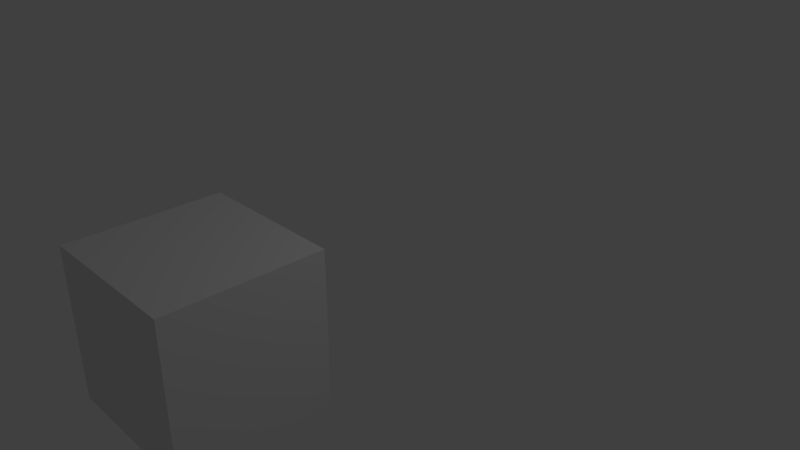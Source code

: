 # Source: ANIMACAO_BASICA_-_KEYFRAMES.blend  (saved by Blender 2.79.0; exported with 4.5.12 LTS)
import bpy
from mathutils import Matrix  # noqa: F401  (used for matrix-valued properties, if any)

bpy.ops.wm.read_factory_settings(use_empty=True)
scene = bpy.context.scene
scene.name = 'Scene'

# ---- collections
col_collection_1 = bpy.data.collections.new('Collection 1'); scene.collection.children.link(col_collection_1)

# ---- materials (node trees are filled in below, after node groups)
mat_material = bpy.data.materials.new('Material')
mat_material.alpha_threshold = 0.0
mat_material.use_transparent_shadow = False
mat_material.roughness = 0.5
mat_material.line_color = (0.0, 0.0, 0.0, 1.0)

# ---- material node trees

# ---- world
world_world = bpy.data.worlds.new('World'); scene.world = world_world
world_world.color = (0.05088, 0.05088, 0.05088)
world_world.use_sun_shadow = False
world_world.sun_shadow_jitter_overblur = 0.0
world_world.cycles.sampling_method = 'MANUAL'

# ---- cameras
cam_camera = bpy.data.cameras.new('Camera')
cam_camera.clip_end = 100.0
cam_camera.lens = 35.0
cam_camera.sensor_width = 32.0
cam_camera.sensor_height = 18.0
cam_camera.ortho_scale = 7.314
cam_camera.dof.focus_distance = 0.0
cam_camera.dof.aperture_fstop = 128.0

# ---- lights
light_lamp = bpy.data.lights.new('Lamp', 'POINT')
light_lamp.transmission_factor = 0.0
light_lamp.cutoff_distance = 30.0
light_lamp.energy = 100.0
light_lamp.shadow_buffer_clip_start = 1.001
light_lamp.shadow_soft_size = 0.1
light_lamp.shadow_maximum_resolution = 0.006
light_lamp.use_absolute_resolution = True

# ---- meshes
me_cube = bpy.data.meshes.new('Cube')
me_cube.from_pydata([(1.0, 1.0, -1.0), (1.0, -1.0, -1.0), (-1.0, -1.0, -1.0), (-1.0, 1.0, -1.0), (1.0, 1.0, 1.0), (1.0, -1.0, 1.0), (-1.0, -1.0, 1.0), (-1.0, 1.0, 1.0)], [], [(0, 1, 2, 3), (4, 7, 6, 5), (0, 4, 5, 1), (1, 5, 6, 2), (2, 6, 7, 3), (4, 0, 3, 7)])
me_cube.materials.append(mat_material)
me_cube.use_remesh_preserve_volume = False
me_cube.use_remesh_preserve_attributes = False
me_cube.use_mirror_vertex_groups = False
me_cube.update()

# ---- objects
ob_cube = bpy.data.objects.new('Cube', me_cube)
ob_lamp = bpy.data.objects.new('Lamp', light_lamp)
ob_camera = bpy.data.objects.new('Camera', cam_camera)

# ---- transforms, parenting, visibility, modifiers, constraints
ob_cube.location = (0.0, -2.493, 0.0)
ob_cube.lock_rotations_4d = False
ob_cube.empty_display_type = 'ARROWS'
ob_cube.lineart.crease_threshold = 0.0
ob_lamp.location = (4.076, 1.005, 5.904)
ob_lamp.rotation_euler = (0.6503, 0.05522, 1.866)
ob_lamp.lock_rotations_4d = False
ob_lamp.empty_display_type = 'ARROWS'
ob_lamp.color = (0.0, 0.0, 0.0, 0.0)
ob_lamp.lineart.crease_threshold = 0.0
ob_camera.location = (7.481, -6.508, 5.344)
ob_camera.rotation_euler = (1.109, 0.0, 0.8149)
ob_camera.lock_rotations_4d = False
ob_camera.empty_display_type = 'ARROWS'
ob_camera.color = (0.0, 0.0, 0.0, 0.0)
ob_camera.display_type = 'WIRE'
ob_camera.lineart.crease_threshold = 0.0

# ---- collection membership
col_collection_1.objects.link(ob_cube)
col_collection_1.objects.link(ob_lamp)
col_collection_1.objects.link(ob_camera)

# ---- scene / render settings (as saved in the file)
scene.camera = ob_camera
scene.frame_start = 0; scene.frame_end = 100; scene.frame_set(41)
scene.render.engine = 'BLENDER_EEVEE_NEXT'
scene.render.resolution_percentage = 50
scene.render.dither_intensity = 0.0
scene.cycles.use_denoising = False
scene.cycles.samples = 128
scene.cycles.sampling_pattern = 'TABULATED_SOBOL'
scene.cycles.use_adaptive_sampling = False
scene.cycles.use_light_tree = False
scene.cycles.blur_glossy = 0.0
scene.cycles.sample_clamp_indirect = 0.0
scene.view_settings.view_transform = 'Standard'
bpy.context.view_layer.update()
